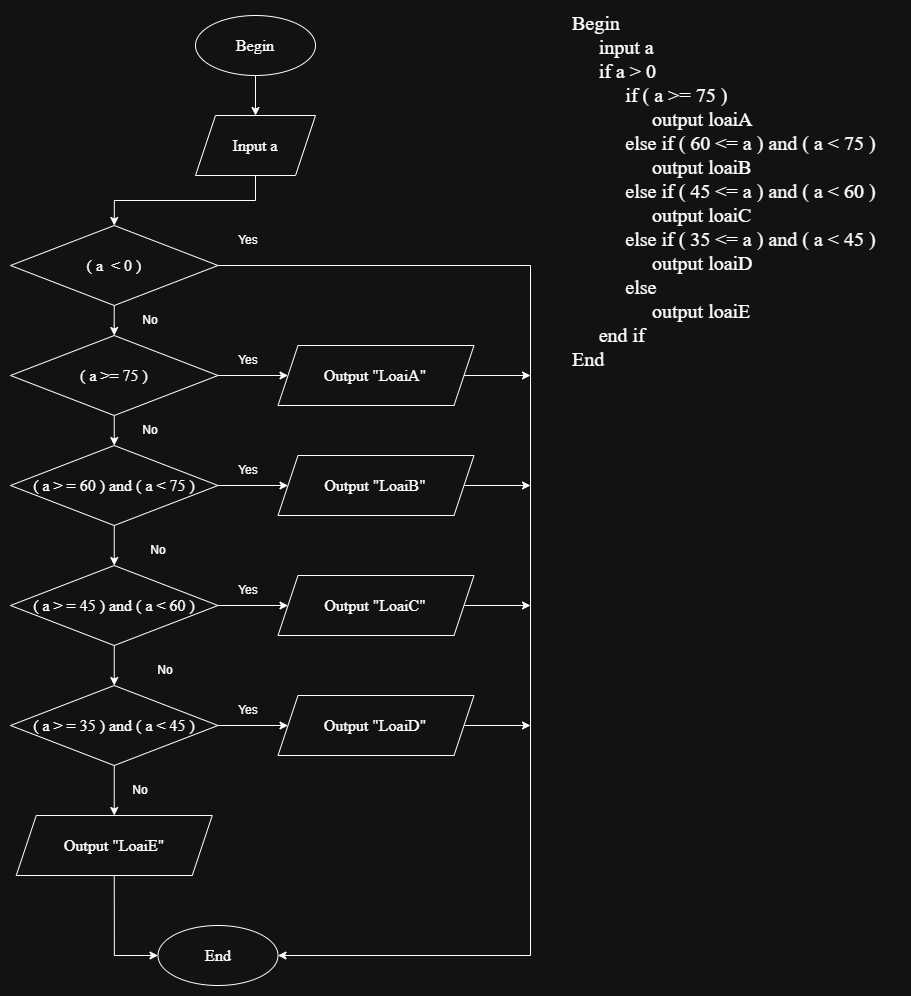

The diagram above was exported from draw.io. Its source (the exported page's mxGraphModel, read from the mxfile embedded in the PNG):
<mxGraphModel dx="1423" dy="826" grid="1" gridSize="10" guides="1" tooltips="1" connect="1" arrows="1" fold="1" page="1" pageScale="1" pageWidth="827" pageHeight="1169" math="0" shadow="0">
  <root>
    <mxCell id="0" />
    <mxCell id="1" parent="0" />
    <mxCell id="ABfO8HKGf6aQAguDsuC5-114" edge="1" parent="1" source="ABfO8HKGf6aQAguDsuC5-115" style="edgeStyle=orthogonalEdgeStyle;rounded=0;orthogonalLoop=1;jettySize=auto;html=1;exitX=0.5;exitY=1;exitDx=0;exitDy=0;" target="ABfO8HKGf6aQAguDsuC5-118">
      <mxGeometry relative="1" as="geometry" />
    </mxCell>
    <mxCell id="ABfO8HKGf6aQAguDsuC5-115" parent="1" style="ellipse;whiteSpace=wrap;html=1;" value="&lt;font style=&quot;font-size: 16px;&quot; face=&quot;Times New Roman&quot;&gt;Begin&lt;/font&gt;" vertex="1">
      <mxGeometry height="60" width="120" x="215" y="10" as="geometry" />
    </mxCell>
    <mxCell id="ABfO8HKGf6aQAguDsuC5-116" parent="1" style="ellipse;whiteSpace=wrap;html=1;" value="&lt;font style=&quot;font-size: 16px;&quot; face=&quot;Times New Roman&quot;&gt;End&lt;/font&gt;" vertex="1">
      <mxGeometry height="60" width="120" x="177.5" y="920" as="geometry" />
    </mxCell>
    <mxCell id="ABfO8HKGf6aQAguDsuC5-117" edge="1" parent="1" source="ABfO8HKGf6aQAguDsuC5-118" style="edgeStyle=orthogonalEdgeStyle;rounded=0;orthogonalLoop=1;jettySize=auto;html=1;entryX=0.5;entryY=0;entryDx=0;entryDy=0;" target="ABfO8HKGf6aQAguDsuC5-122">
      <mxGeometry relative="1" as="geometry" />
    </mxCell>
    <mxCell id="ABfO8HKGf6aQAguDsuC5-118" parent="1" style="shape=parallelogram;perimeter=parallelogramPerimeter;whiteSpace=wrap;html=1;fixedSize=1;" value="&lt;font face=&quot;Times New Roman&quot; style=&quot;font-size: 16px;&quot;&gt;Input a&lt;/font&gt;" vertex="1">
      <mxGeometry height="60" width="120" x="215" y="110" as="geometry" />
    </mxCell>
    <mxCell id="ABfO8HKGf6aQAguDsuC5-119" parent="1" style="text;html=1;whiteSpace=wrap;strokeColor=none;fillColor=none;align=left;verticalAlign=middle;rounded=0;" value="&lt;div style=&quot;&quot;&gt;&lt;font style=&quot;font-size: 20px;&quot; face=&quot;Times New Roman&quot;&gt;Begin&lt;/font&gt;&lt;/div&gt;&lt;div style=&quot;&quot;&gt;&lt;font style=&quot;font-size: 20px;&quot; face=&quot;Times New Roman&quot;&gt;&lt;span style=&quot;white-space: pre;&quot;&gt;&#09;&lt;/span&gt;input a&lt;/font&gt;&lt;/div&gt;&lt;div style=&quot;&quot;&gt;&lt;font style=&quot;font-size: 20px;&quot; face=&quot;Times New Roman&quot;&gt;&lt;span style=&quot;white-space: pre;&quot;&gt;&#09;&lt;/span&gt;if a &amp;gt; 0&lt;br&gt;&lt;/font&gt;&lt;/div&gt;&lt;div style=&quot;&quot;&gt;&lt;font style=&quot;font-size: 20px;&quot; face=&quot;Times New Roman&quot;&gt;&lt;span style=&quot;white-space: pre;&quot;&gt;&#09;&lt;/span&gt;&lt;span style=&quot;white-space: pre;&quot;&gt;&#09;&lt;/span&gt;if ( a &amp;gt;= 75 )&lt;/font&gt;&lt;/div&gt;&lt;div style=&quot;&quot;&gt;&lt;font style=&quot;font-size: 20px;&quot; face=&quot;Times New Roman&quot;&gt;&lt;span style=&quot;white-space: pre;&quot;&gt;&#09;&lt;/span&gt;&lt;span style=&quot;white-space: pre;&quot;&gt;&#09;&lt;/span&gt;&lt;span style=&quot;white-space: pre;&quot;&gt;&#09;&lt;/span&gt;output loaiA&lt;br&gt;&lt;/font&gt;&lt;/div&gt;&lt;div style=&quot;&quot;&gt;&lt;font style=&quot;font-size: 20px;&quot; face=&quot;Times New Roman&quot;&gt;&lt;span style=&quot;white-space: pre;&quot;&gt;&#09;&lt;/span&gt;&lt;span style=&quot;white-space: pre;&quot;&gt;&#09;&lt;/span&gt;else if ( 60 &amp;lt;= a ) and ( a &amp;lt; 75 )&lt;/font&gt;&lt;/div&gt;&lt;div style=&quot;&quot;&gt;&lt;font style=&quot;font-size: 20px;&quot; face=&quot;Times New Roman&quot;&gt;&lt;span style=&quot;white-space: pre;&quot;&gt;&#09;&lt;/span&gt;&lt;span style=&quot;white-space: pre;&quot;&gt;&#09;&lt;/span&gt;&lt;span style=&quot;white-space: pre;&quot;&gt;&#09;&lt;/span&gt;output loaiB&lt;span style=&quot;white-space: pre;&quot;&gt;&#09;&lt;/span&gt;&amp;nbsp;&lt;span style=&quot;white-space: pre;&quot;&gt;&#09;&lt;/span&gt;&lt;br&gt;&lt;/font&gt;&lt;/div&gt;&lt;div style=&quot;&quot;&gt;&lt;span style=&quot;white-space: pre;&quot;&gt;&#09;&lt;/span&gt;&lt;span style=&quot;white-space: pre;&quot;&gt;&#09;&lt;/span&gt;&lt;span style=&quot;font-family: &amp;quot;Times New Roman&amp;quot;; font-size: 20px; background-color: transparent; color: light-dark(rgb(0, 0, 0), rgb(255, 255, 255));&quot;&gt;else if ( 45 &amp;lt;= a ) and ( a &amp;lt; 60 )&lt;/span&gt;&lt;/div&gt;&lt;div style=&quot;&quot;&gt;&lt;span style=&quot;font-family: &amp;quot;Times New Roman&amp;quot;; font-size: 20px; background-color: transparent; color: light-dark(rgb(0, 0, 0), rgb(255, 255, 255));&quot;&gt;&lt;span style=&quot;white-space: pre;&quot;&gt;&#09;&lt;/span&gt;&lt;span style=&quot;white-space: pre;&quot;&gt;&#09;&lt;/span&gt;&lt;span style=&quot;white-space: pre;&quot;&gt;&#09;&lt;/span&gt;output loaiC&lt;/span&gt;&lt;/div&gt;&lt;div style=&quot;&quot;&gt;&lt;div&gt;&lt;span style=&quot;font-family: &amp;quot;Times New Roman&amp;quot;; font-size: 20px; background-color: transparent; color: light-dark(rgb(0, 0, 0), rgb(255, 255, 255));&quot;&gt;&lt;span style=&quot;white-space: pre;&quot;&gt;&#09;&lt;/span&gt;&lt;span style=&quot;white-space: pre;&quot;&gt;&#09;&lt;/span&gt;else if ( 35 &amp;lt;= a ) and ( a &amp;lt; 45 )&lt;/span&gt;&lt;/div&gt;&lt;div&gt;&lt;span style=&quot;font-family: &amp;quot;Times New Roman&amp;quot;; font-size: 20px; background-color: transparent; color: light-dark(rgb(0, 0, 0), rgb(255, 255, 255));&quot;&gt;&lt;span style=&quot;white-space: pre;&quot;&gt;&#09;&lt;/span&gt;&lt;span style=&quot;white-space: pre;&quot;&gt;&#09;&lt;/span&gt;&lt;span style=&quot;white-space: pre;&quot;&gt;&#09;&lt;/span&gt;output loaiD&lt;/span&gt;&lt;/div&gt;&lt;div&gt;&lt;div&gt;&lt;span style=&quot;font-family: &amp;quot;Times New Roman&amp;quot;; font-size: 20px; background-color: transparent; color: light-dark(rgb(0, 0, 0), rgb(255, 255, 255));&quot;&gt;&lt;span style=&quot;white-space: pre;&quot;&gt;&#09;&lt;/span&gt;&lt;span style=&quot;white-space: pre;&quot;&gt;&#09;&lt;/span&gt;else &lt;span style=&quot;white-space: pre;&quot;&gt;&#09;&lt;/span&gt;&lt;/span&gt;&lt;/div&gt;&lt;div&gt;&lt;span style=&quot;font-family: &amp;quot;Times New Roman&amp;quot;; font-size: 20px; background-color: transparent; color: light-dark(rgb(0, 0, 0), rgb(255, 255, 255));&quot;&gt;&lt;span style=&quot;white-space: pre;&quot;&gt;&#09;&lt;/span&gt;&lt;span style=&quot;white-space: pre;&quot;&gt;&#09;&lt;/span&gt;&lt;span style=&quot;white-space: pre;&quot;&gt;&#09;&lt;/span&gt;output loaiE&lt;/span&gt;&lt;/div&gt;&lt;/div&gt;&lt;/div&gt;&lt;div style=&quot;&quot;&gt;&lt;font face=&quot;Times New Roman&quot; style=&quot;font-size: 20px;&quot;&gt;&lt;span style=&quot;white-space: pre;&quot;&gt;&#09;&lt;/span&gt;end if&lt;br&gt;&lt;/font&gt;&lt;/div&gt;&lt;div style=&quot;&quot;&gt;&lt;font face=&quot;Times New Roman&quot; style=&quot;font-size: 20px;&quot;&gt;End&lt;/font&gt;&lt;/div&gt;" vertex="1">
      <mxGeometry height="30" width="330" x="590" y="170" as="geometry" />
    </mxCell>
    <mxCell id="ABfO8HKGf6aQAguDsuC5-120" edge="1" parent="1" source="ABfO8HKGf6aQAguDsuC5-122" style="edgeStyle=orthogonalEdgeStyle;rounded=0;orthogonalLoop=1;jettySize=auto;html=1;entryX=0.5;entryY=0;entryDx=0;entryDy=0;" target="ABfO8HKGf6aQAguDsuC5-125">
      <mxGeometry relative="1" as="geometry" />
    </mxCell>
    <mxCell id="ABfO8HKGf6aQAguDsuC5-121" edge="1" parent="1" source="ABfO8HKGf6aQAguDsuC5-122" style="edgeStyle=orthogonalEdgeStyle;rounded=0;orthogonalLoop=1;jettySize=auto;html=1;exitX=1;exitY=0.5;exitDx=0;exitDy=0;entryX=1;entryY=0.5;entryDx=0;entryDy=0;" target="ABfO8HKGf6aQAguDsuC5-116">
      <mxGeometry relative="1" as="geometry">
        <Array as="points">
          <mxPoint x="550" y="260" />
          <mxPoint x="550" y="950" />
        </Array>
      </mxGeometry>
    </mxCell>
    <mxCell id="ABfO8HKGf6aQAguDsuC5-122" parent="1" style="rhombus;whiteSpace=wrap;html=1;" value="&lt;font face=&quot;Times New Roman&quot; style=&quot;font-size: 16px;&quot;&gt;( a&amp;nbsp; &amp;lt; 0 )&lt;/font&gt;" vertex="1">
      <mxGeometry height="80" width="207.5" x="30" y="220" as="geometry" />
    </mxCell>
    <mxCell id="ABfO8HKGf6aQAguDsuC5-123" edge="1" parent="1" source="ABfO8HKGf6aQAguDsuC5-125" style="edgeStyle=orthogonalEdgeStyle;rounded=0;orthogonalLoop=1;jettySize=auto;html=1;entryX=0;entryY=0.5;entryDx=0;entryDy=0;" target="ABfO8HKGf6aQAguDsuC5-129">
      <mxGeometry relative="1" as="geometry" />
    </mxCell>
    <mxCell id="ABfO8HKGf6aQAguDsuC5-124" edge="1" parent="1" source="ABfO8HKGf6aQAguDsuC5-125" style="edgeStyle=orthogonalEdgeStyle;rounded=0;orthogonalLoop=1;jettySize=auto;html=1;exitX=0.5;exitY=1;exitDx=0;exitDy=0;entryX=0.5;entryY=0;entryDx=0;entryDy=0;" target="ABfO8HKGf6aQAguDsuC5-136">
      <mxGeometry relative="1" as="geometry" />
    </mxCell>
    <mxCell id="ABfO8HKGf6aQAguDsuC5-125" parent="1" style="rhombus;whiteSpace=wrap;html=1;" value="&lt;font face=&quot;Times New Roman&quot; style=&quot;font-size: 16px;&quot;&gt;( a &amp;gt;= 75 )&lt;/font&gt;" vertex="1">
      <mxGeometry height="80" width="207.5" x="30" y="330" as="geometry" />
    </mxCell>
    <mxCell id="ABfO8HKGf6aQAguDsuC5-126" parent="1" style="text;html=1;whiteSpace=wrap;strokeColor=none;fillColor=none;align=center;verticalAlign=middle;rounded=0;" value="Yes" vertex="1">
      <mxGeometry height="30" width="60" x="237.5" y="220" as="geometry" />
    </mxCell>
    <mxCell id="ABfO8HKGf6aQAguDsuC5-127" parent="1" style="text;html=1;whiteSpace=wrap;strokeColor=none;fillColor=none;align=center;verticalAlign=middle;rounded=0;" value="No" vertex="1">
      <mxGeometry height="30" width="60" x="140" y="300" as="geometry" />
    </mxCell>
    <mxCell id="ABfO8HKGf6aQAguDsuC5-128" edge="1" parent="1" source="ABfO8HKGf6aQAguDsuC5-129" style="edgeStyle=orthogonalEdgeStyle;rounded=0;orthogonalLoop=1;jettySize=auto;html=1;exitX=1;exitY=0.5;exitDx=0;exitDy=0;">
      <mxGeometry relative="1" as="geometry">
        <mxPoint x="550" y="370" as="targetPoint" />
      </mxGeometry>
    </mxCell>
    <mxCell id="ABfO8HKGf6aQAguDsuC5-129" parent="1" style="shape=parallelogram;perimeter=parallelogramPerimeter;whiteSpace=wrap;html=1;fixedSize=1;" value="&lt;font face=&quot;Times New Roman&quot; style=&quot;font-size: 16px;&quot;&gt;Output&lt;/font&gt;&lt;span style=&quot;font-size: 16px; font-family: &amp;quot;Times New Roman&amp;quot;; background-color: transparent; color: light-dark(rgb(0, 0, 0), rgb(255, 255, 255));&quot;&gt;&amp;nbsp;&quot;LoaiA&quot;&lt;/span&gt;" vertex="1">
      <mxGeometry height="60" width="196" x="297.5" y="340" as="geometry" />
    </mxCell>
    <mxCell id="ABfO8HKGf6aQAguDsuC5-130" edge="1" parent="1" source="ABfO8HKGf6aQAguDsuC5-131" style="edgeStyle=orthogonalEdgeStyle;rounded=0;orthogonalLoop=1;jettySize=auto;html=1;exitX=1;exitY=0.5;exitDx=0;exitDy=0;">
      <mxGeometry relative="1" as="geometry">
        <mxPoint x="550" y="480" as="targetPoint" />
      </mxGeometry>
    </mxCell>
    <mxCell id="ABfO8HKGf6aQAguDsuC5-131" parent="1" style="shape=parallelogram;perimeter=parallelogramPerimeter;whiteSpace=wrap;html=1;fixedSize=1;" value="&lt;span style=&quot;font-family: &amp;quot;Times New Roman&amp;quot;; font-size: 16px;&quot;&gt;Output&lt;/span&gt;&lt;span style=&quot;font-family: &amp;quot;Times New Roman&amp;quot;; font-size: 16px;&quot;&gt;&amp;nbsp;&quot;LoaiB&quot;&lt;/span&gt;" vertex="1">
      <mxGeometry height="60" width="196" x="297.5" y="450" as="geometry" />
    </mxCell>
    <mxCell id="ABfO8HKGf6aQAguDsuC5-132" parent="1" style="text;html=1;whiteSpace=wrap;strokeColor=none;fillColor=none;align=center;verticalAlign=middle;rounded=0;" value="Yes" vertex="1">
      <mxGeometry height="30" width="60" x="237.5" y="340" as="geometry" />
    </mxCell>
    <mxCell id="ABfO8HKGf6aQAguDsuC5-133" parent="1" style="text;html=1;whiteSpace=wrap;strokeColor=none;fillColor=none;align=center;verticalAlign=middle;rounded=0;" value="No" vertex="1">
      <mxGeometry height="30" width="60" x="140" y="410" as="geometry" />
    </mxCell>
    <mxCell id="ABfO8HKGf6aQAguDsuC5-134" edge="1" parent="1" source="ABfO8HKGf6aQAguDsuC5-136" style="edgeStyle=orthogonalEdgeStyle;rounded=0;orthogonalLoop=1;jettySize=auto;html=1;exitX=0.5;exitY=1;exitDx=0;exitDy=0;entryX=0.5;entryY=0;entryDx=0;entryDy=0;" target="ABfO8HKGf6aQAguDsuC5-139">
      <mxGeometry relative="1" as="geometry" />
    </mxCell>
    <mxCell id="ABfO8HKGf6aQAguDsuC5-135" edge="1" parent="1" source="ABfO8HKGf6aQAguDsuC5-136" style="edgeStyle=orthogonalEdgeStyle;rounded=0;orthogonalLoop=1;jettySize=auto;html=1;exitX=1;exitY=0.5;exitDx=0;exitDy=0;entryX=0;entryY=0.5;entryDx=0;entryDy=0;" target="ABfO8HKGf6aQAguDsuC5-131">
      <mxGeometry relative="1" as="geometry" />
    </mxCell>
    <mxCell id="ABfO8HKGf6aQAguDsuC5-136" parent="1" style="rhombus;whiteSpace=wrap;html=1;" value="&lt;span style=&quot;font-family: &amp;quot;Times New Roman&amp;quot;; font-size: 16px;&quot;&gt;( a &amp;gt; = 60 ) and&amp;nbsp;&lt;/span&gt;&lt;font face=&quot;Times New Roman&quot; style=&quot;font-size: 16px;&quot;&gt;( a &amp;lt; 75 )&lt;/font&gt;" vertex="1">
      <mxGeometry height="80" width="207.5" x="30" y="440" as="geometry" />
    </mxCell>
    <mxCell id="ABfO8HKGf6aQAguDsuC5-137" edge="1" parent="1" source="ABfO8HKGf6aQAguDsuC5-139" style="edgeStyle=orthogonalEdgeStyle;rounded=0;orthogonalLoop=1;jettySize=auto;html=1;exitX=0.5;exitY=1;exitDx=0;exitDy=0;entryX=0.5;entryY=0;entryDx=0;entryDy=0;" target="ABfO8HKGf6aQAguDsuC5-142">
      <mxGeometry relative="1" as="geometry" />
    </mxCell>
    <mxCell id="ABfO8HKGf6aQAguDsuC5-138" edge="1" parent="1" source="ABfO8HKGf6aQAguDsuC5-139" style="edgeStyle=orthogonalEdgeStyle;rounded=0;orthogonalLoop=1;jettySize=auto;html=1;exitX=1;exitY=0.5;exitDx=0;exitDy=0;" target="ABfO8HKGf6aQAguDsuC5-144">
      <mxGeometry relative="1" as="geometry" />
    </mxCell>
    <mxCell id="ABfO8HKGf6aQAguDsuC5-139" parent="1" style="rhombus;whiteSpace=wrap;html=1;" value="&lt;span style=&quot;font-family: &amp;quot;Times New Roman&amp;quot;; font-size: 16px;&quot;&gt;( a &amp;gt; = 45 ) and&amp;nbsp;&lt;/span&gt;&lt;font face=&quot;Times New Roman&quot; style=&quot;font-size: 16px;&quot;&gt;( a &amp;lt; 60 )&lt;/font&gt;" vertex="1">
      <mxGeometry height="80" width="207.5" x="30" y="560" as="geometry" />
    </mxCell>
    <mxCell id="ABfO8HKGf6aQAguDsuC5-140" edge="1" parent="1" source="ABfO8HKGf6aQAguDsuC5-142" style="edgeStyle=orthogonalEdgeStyle;rounded=0;orthogonalLoop=1;jettySize=auto;html=1;exitX=1;exitY=0.5;exitDx=0;exitDy=0;" target="ABfO8HKGf6aQAguDsuC5-146">
      <mxGeometry relative="1" as="geometry" />
    </mxCell>
    <mxCell id="ABfO8HKGf6aQAguDsuC5-141" edge="1" parent="1" source="ABfO8HKGf6aQAguDsuC5-142" style="edgeStyle=orthogonalEdgeStyle;rounded=0;orthogonalLoop=1;jettySize=auto;html=1;exitX=0.5;exitY=1;exitDx=0;exitDy=0;entryX=0.5;entryY=0;entryDx=0;entryDy=0;" target="ABfO8HKGf6aQAguDsuC5-153">
      <mxGeometry relative="1" as="geometry" />
    </mxCell>
    <mxCell id="ABfO8HKGf6aQAguDsuC5-142" parent="1" style="rhombus;whiteSpace=wrap;html=1;" value="&lt;span style=&quot;font-family: &amp;quot;Times New Roman&amp;quot;; font-size: 16px;&quot;&gt;( a &amp;gt; = 35 ) and&amp;nbsp;&lt;/span&gt;&lt;font face=&quot;Times New Roman&quot; style=&quot;font-size: 16px;&quot;&gt;( a &amp;lt; 45 )&lt;/font&gt;" vertex="1">
      <mxGeometry height="80" width="207.5" x="30" y="680" as="geometry" />
    </mxCell>
    <mxCell id="ABfO8HKGf6aQAguDsuC5-143" edge="1" parent="1" source="ABfO8HKGf6aQAguDsuC5-144" style="edgeStyle=orthogonalEdgeStyle;rounded=0;orthogonalLoop=1;jettySize=auto;html=1;exitX=1;exitY=0.5;exitDx=0;exitDy=0;">
      <mxGeometry relative="1" as="geometry">
        <mxPoint x="550" y="600" as="targetPoint" />
      </mxGeometry>
    </mxCell>
    <mxCell id="ABfO8HKGf6aQAguDsuC5-144" parent="1" style="shape=parallelogram;perimeter=parallelogramPerimeter;whiteSpace=wrap;html=1;fixedSize=1;" value="&lt;span style=&quot;font-family: &amp;quot;Times New Roman&amp;quot;; font-size: 16px;&quot;&gt;Output&lt;/span&gt;&lt;span style=&quot;font-family: &amp;quot;Times New Roman&amp;quot;; font-size: 16px;&quot;&gt;&amp;nbsp;&quot;LoaiC&quot;&lt;/span&gt;" vertex="1">
      <mxGeometry height="60" width="196" x="297.5" y="570" as="geometry" />
    </mxCell>
    <mxCell id="ABfO8HKGf6aQAguDsuC5-145" edge="1" parent="1" source="ABfO8HKGf6aQAguDsuC5-146" style="edgeStyle=orthogonalEdgeStyle;rounded=0;orthogonalLoop=1;jettySize=auto;html=1;exitX=1;exitY=0.5;exitDx=0;exitDy=0;">
      <mxGeometry relative="1" as="geometry">
        <mxPoint x="550" y="720" as="targetPoint" />
      </mxGeometry>
    </mxCell>
    <mxCell id="ABfO8HKGf6aQAguDsuC5-146" parent="1" style="shape=parallelogram;perimeter=parallelogramPerimeter;whiteSpace=wrap;html=1;fixedSize=1;" value="&lt;span style=&quot;font-family: &amp;quot;Times New Roman&amp;quot;; font-size: 16px;&quot;&gt;Output&lt;/span&gt;&lt;span style=&quot;font-family: &amp;quot;Times New Roman&amp;quot;; font-size: 16px;&quot;&gt;&amp;nbsp;&quot;LoaiD&quot;&lt;/span&gt;" vertex="1">
      <mxGeometry height="60" width="196" x="297.5" y="690" as="geometry" />
    </mxCell>
    <mxCell id="ABfO8HKGf6aQAguDsuC5-147" parent="1" style="text;html=1;whiteSpace=wrap;strokeColor=none;fillColor=none;align=center;verticalAlign=middle;rounded=0;" value="No" vertex="1">
      <mxGeometry height="30" width="60" x="147.5" y="530" as="geometry" />
    </mxCell>
    <mxCell id="ABfO8HKGf6aQAguDsuC5-148" parent="1" style="text;html=1;whiteSpace=wrap;strokeColor=none;fillColor=none;align=center;verticalAlign=middle;rounded=0;" value="No" vertex="1">
      <mxGeometry height="30" width="60" x="155" y="650" as="geometry" />
    </mxCell>
    <mxCell id="ABfO8HKGf6aQAguDsuC5-149" parent="1" style="text;html=1;whiteSpace=wrap;strokeColor=none;fillColor=none;align=center;verticalAlign=middle;rounded=0;" value="Yes" vertex="1">
      <mxGeometry height="30" width="60" x="237.5" y="450" as="geometry" />
    </mxCell>
    <mxCell id="ABfO8HKGf6aQAguDsuC5-150" parent="1" style="text;html=1;whiteSpace=wrap;strokeColor=none;fillColor=none;align=center;verticalAlign=middle;rounded=0;" value="Yes" vertex="1">
      <mxGeometry height="30" width="60" x="237.5" y="570" as="geometry" />
    </mxCell>
    <mxCell id="ABfO8HKGf6aQAguDsuC5-151" parent="1" style="text;html=1;whiteSpace=wrap;strokeColor=none;fillColor=none;align=center;verticalAlign=middle;rounded=0;" value="Yes" vertex="1">
      <mxGeometry height="30" width="60" x="237.5" y="690" as="geometry" />
    </mxCell>
    <mxCell id="ABfO8HKGf6aQAguDsuC5-152" edge="1" parent="1" source="ABfO8HKGf6aQAguDsuC5-153" style="edgeStyle=orthogonalEdgeStyle;rounded=0;orthogonalLoop=1;jettySize=auto;html=1;exitX=0.5;exitY=1;exitDx=0;exitDy=0;entryX=0;entryY=0.5;entryDx=0;entryDy=0;" target="ABfO8HKGf6aQAguDsuC5-116">
      <mxGeometry relative="1" as="geometry" />
    </mxCell>
    <mxCell id="ABfO8HKGf6aQAguDsuC5-153" parent="1" style="shape=parallelogram;perimeter=parallelogramPerimeter;whiteSpace=wrap;html=1;fixedSize=1;" value="&lt;span style=&quot;font-family: &amp;quot;Times New Roman&amp;quot;; font-size: 16px;&quot;&gt;Output&lt;/span&gt;&lt;span style=&quot;font-family: &amp;quot;Times New Roman&amp;quot;; font-size: 16px;&quot;&gt;&amp;nbsp;&quot;LoaiE&quot;&lt;/span&gt;" vertex="1">
      <mxGeometry height="60" width="196" x="35.75" y="810" as="geometry" />
    </mxCell>
    <mxCell id="ABfO8HKGf6aQAguDsuC5-154" parent="1" style="text;html=1;whiteSpace=wrap;strokeColor=none;fillColor=none;align=center;verticalAlign=middle;rounded=0;" value="No" vertex="1">
      <mxGeometry height="30" width="60" x="130" y="770" as="geometry" />
    </mxCell>
  </root>
</mxGraphModel>